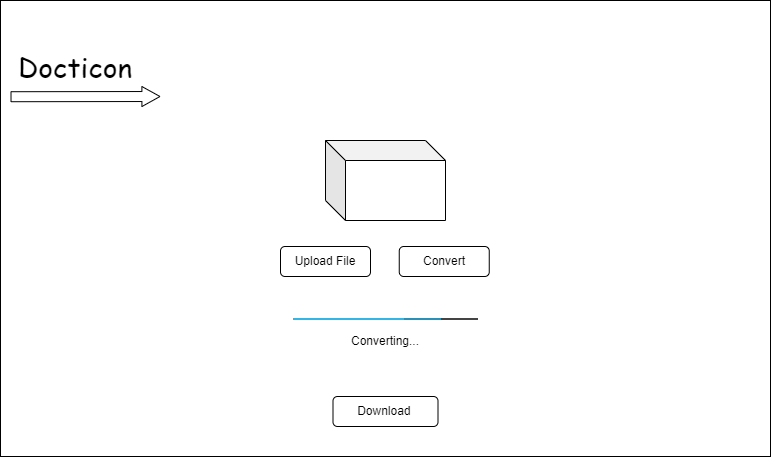

The diagram above was exported from draw.io. Its source (the exported page's mxGraphModel, read from the mxfile embedded in the PNG):
<mxGraphModel dx="1209" dy="606" grid="1" gridSize="10" guides="1" tooltips="1" connect="1" arrows="1" fold="1" page="1" pageScale="1" pageWidth="1169" pageHeight="827" math="0" shadow="0">
  <root>
    <mxCell id="0" />
    <mxCell id="1" parent="0" />
    <mxCell id="4AcuNZSoO8mnuBtXCWZM-1" value="" style="rounded=0;whiteSpace=wrap;html=1;" vertex="1" parent="1">
      <mxGeometry x="150" y="194" width="770" height="456" as="geometry" />
    </mxCell>
    <mxCell id="4AcuNZSoO8mnuBtXCWZM-2" value="" style="shape=cube;whiteSpace=wrap;html=1;boundedLbl=1;backgroundOutline=1;darkOpacity=0.05;darkOpacity2=0.1;" vertex="1" parent="1">
      <mxGeometry x="475" y="334" width="120" height="80" as="geometry" />
    </mxCell>
    <mxCell id="4AcuNZSoO8mnuBtXCWZM-3" value="Upload File" style="rounded=1;whiteSpace=wrap;html=1;" vertex="1" parent="1">
      <mxGeometry x="430" y="440" width="90" height="30" as="geometry" />
    </mxCell>
    <mxCell id="4AcuNZSoO8mnuBtXCWZM-5" value="Convert" style="rounded=1;whiteSpace=wrap;html=1;" vertex="1" parent="1">
      <mxGeometry x="548.75" y="440" width="90" height="30" as="geometry" />
    </mxCell>
    <mxCell id="4AcuNZSoO8mnuBtXCWZM-6" value="" style="verticalLabelPosition=bottom;verticalAlign=top;html=1;shadow=0;dashed=0;strokeWidth=1;shape=mxgraph.android.progressBar;strokeColor=#33b5e5;dx1=0.8;dx2=0.6;strokeWidth=2;" vertex="1" parent="1">
      <mxGeometry x="442.5" y="510" width="185" height="5" as="geometry" />
    </mxCell>
    <mxCell id="4AcuNZSoO8mnuBtXCWZM-7" value="Converting..." style="text;html=1;strokeColor=none;fillColor=none;align=center;verticalAlign=middle;whiteSpace=wrap;rounded=0;" vertex="1" parent="1">
      <mxGeometry x="491.25" y="520" width="87.5" height="30" as="geometry" />
    </mxCell>
    <mxCell id="4AcuNZSoO8mnuBtXCWZM-8" value="Download&amp;nbsp;" style="rounded=1;whiteSpace=wrap;html=1;" vertex="1" parent="1">
      <mxGeometry x="482.5" y="590" width="105" height="30" as="geometry" />
    </mxCell>
    <mxCell id="4AcuNZSoO8mnuBtXCWZM-9" value="" style="shape=flexArrow;endArrow=classic;html=1;rounded=0;endWidth=9;endSize=5.7;exitX=0.013;exitY=0.211;exitDx=0;exitDy=0;exitPerimeter=0;" edge="1" parent="1" source="4AcuNZSoO8mnuBtXCWZM-1">
      <mxGeometry width="50" height="50" relative="1" as="geometry">
        <mxPoint x="260" y="290" as="sourcePoint" />
        <mxPoint x="310" y="290" as="targetPoint" />
      </mxGeometry>
    </mxCell>
    <mxCell id="4AcuNZSoO8mnuBtXCWZM-10" value="Docticon" style="text;html=1;strokeColor=none;fillColor=none;align=center;verticalAlign=middle;whiteSpace=wrap;rounded=0;strokeWidth=1;fontSize=28;fontFamily=Comic Sans MS;" vertex="1" parent="1">
      <mxGeometry x="170" y="240" width="110" height="40" as="geometry" />
    </mxCell>
  </root>
</mxGraphModel>